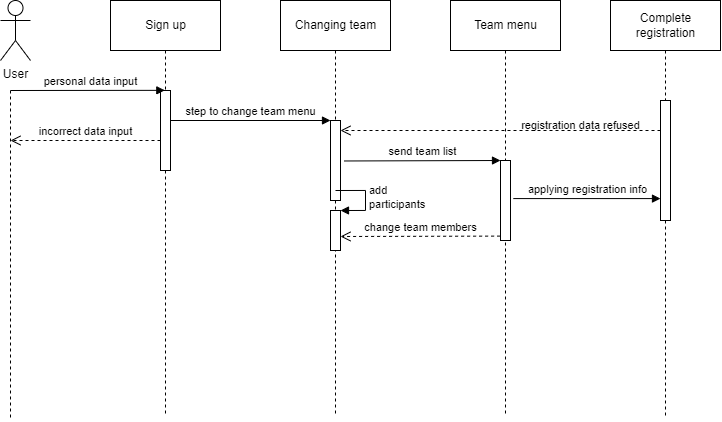

The diagram above was exported from draw.io. Its source (the exported page's mxGraphModel, read from the mxfile embedded in the PNG):
<mxGraphModel dx="913" dy="499" grid="1" gridSize="10" guides="1" tooltips="1" connect="1" arrows="1" fold="1" page="1" pageScale="1" pageWidth="827" pageHeight="1169" math="0" shadow="0">
  <root>
    <mxCell id="0" />
    <mxCell id="1" parent="0" />
    <mxCell id="SFXqL3WrOdQNL_fCzRnX-9" style="edgeStyle=none;rounded=0;orthogonalLoop=1;jettySize=auto;html=1;startArrow=none;startFill=0;endArrow=none;endFill=0;dashed=1;" edge="1" parent="1">
      <mxGeometry relative="1" as="geometry">
        <mxPoint x="20" y="90" as="sourcePoint" />
        <mxPoint x="20" y="420" as="targetPoint" />
      </mxGeometry>
    </mxCell>
    <mxCell id="SFXqL3WrOdQNL_fCzRnX-1" value="User" style="shape=umlActor;verticalLabelPosition=bottom;verticalAlign=top;html=1;" vertex="1" parent="1">
      <mxGeometry x="10" width="30" height="60" as="geometry" />
    </mxCell>
    <mxCell id="SFXqL3WrOdQNL_fCzRnX-4" style="rounded=0;orthogonalLoop=1;jettySize=auto;html=1;exitX=0.5;exitY=1;exitDx=0;exitDy=0;startArrow=none;startFill=0;endArrow=none;endFill=0;dashed=1;" edge="1" parent="1" source="SFXqL3WrOdQNL_fCzRnX-2">
      <mxGeometry relative="1" as="geometry">
        <mxPoint x="175" y="416" as="targetPoint" />
      </mxGeometry>
    </mxCell>
    <mxCell id="SFXqL3WrOdQNL_fCzRnX-2" value="Sign up" style="html=1;" vertex="1" parent="1">
      <mxGeometry x="120" width="110" height="50" as="geometry" />
    </mxCell>
    <mxCell id="SFXqL3WrOdQNL_fCzRnX-6" value="" style="html=1;points=[];perimeter=orthogonalPerimeter;" vertex="1" parent="1">
      <mxGeometry x="170" y="90" width="10" height="80" as="geometry" />
    </mxCell>
    <mxCell id="SFXqL3WrOdQNL_fCzRnX-7" value="personal data input" style="html=1;verticalAlign=bottom;startArrow=none;endArrow=block;rounded=0;entryX=0.432;entryY=-0.002;entryDx=0;entryDy=0;entryPerimeter=0;startFill=0;" edge="1" target="SFXqL3WrOdQNL_fCzRnX-6" parent="1">
      <mxGeometry x="0.0368" relative="1" as="geometry">
        <mxPoint x="20" y="90" as="sourcePoint" />
        <mxPoint x="160" y="90" as="targetPoint" />
        <mxPoint as="offset" />
      </mxGeometry>
    </mxCell>
    <mxCell id="SFXqL3WrOdQNL_fCzRnX-11" style="rounded=0;orthogonalLoop=1;jettySize=auto;html=1;exitX=0.5;exitY=1;exitDx=0;exitDy=0;startArrow=none;startFill=0;endArrow=none;endFill=0;dashed=1;" edge="1" parent="1" source="SFXqL3WrOdQNL_fCzRnX-12">
      <mxGeometry relative="1" as="geometry">
        <mxPoint x="345" y="416.0000000000001" as="targetPoint" />
      </mxGeometry>
    </mxCell>
    <mxCell id="SFXqL3WrOdQNL_fCzRnX-12" value="Changing team" style="html=1;" vertex="1" parent="1">
      <mxGeometry x="290" width="110" height="50" as="geometry" />
    </mxCell>
    <mxCell id="SFXqL3WrOdQNL_fCzRnX-13" value="" style="html=1;points=[];perimeter=orthogonalPerimeter;" vertex="1" parent="1">
      <mxGeometry x="340" y="120" width="10" height="80" as="geometry" />
    </mxCell>
    <mxCell id="SFXqL3WrOdQNL_fCzRnX-14" value="step to change team menu" style="html=1;verticalAlign=bottom;startArrow=none;endArrow=block;startSize=8;rounded=0;exitX=1;exitY=0.375;exitDx=0;exitDy=0;exitPerimeter=0;startFill=0;" edge="1" target="SFXqL3WrOdQNL_fCzRnX-13" parent="1" source="SFXqL3WrOdQNL_fCzRnX-6">
      <mxGeometry relative="1" as="geometry">
        <mxPoint x="280" y="120" as="sourcePoint" />
      </mxGeometry>
    </mxCell>
    <mxCell id="SFXqL3WrOdQNL_fCzRnX-15" value="" style="html=1;points=[];perimeter=orthogonalPerimeter;" vertex="1" parent="1">
      <mxGeometry x="340" y="210" width="10" height="40" as="geometry" />
    </mxCell>
    <mxCell id="SFXqL3WrOdQNL_fCzRnX-16" value="add&lt;br&gt;participants" style="edgeStyle=orthogonalEdgeStyle;html=1;align=left;spacingLeft=2;endArrow=block;rounded=0;entryX=1;entryY=0;" edge="1" target="SFXqL3WrOdQNL_fCzRnX-15" parent="1">
      <mxGeometry relative="1" as="geometry">
        <mxPoint x="345" y="190" as="sourcePoint" />
        <Array as="points">
          <mxPoint x="375" y="190" />
        </Array>
      </mxGeometry>
    </mxCell>
    <mxCell id="SFXqL3WrOdQNL_fCzRnX-17" style="rounded=0;orthogonalLoop=1;jettySize=auto;html=1;exitX=0.5;exitY=1;exitDx=0;exitDy=0;startArrow=none;startFill=0;endArrow=none;endFill=0;dashed=1;" edge="1" parent="1" source="SFXqL3WrOdQNL_fCzRnX-18">
      <mxGeometry relative="1" as="geometry">
        <mxPoint x="515" y="416.0000000000001" as="targetPoint" />
      </mxGeometry>
    </mxCell>
    <mxCell id="SFXqL3WrOdQNL_fCzRnX-18" value="Team menu" style="html=1;" vertex="1" parent="1">
      <mxGeometry x="460" width="110" height="50" as="geometry" />
    </mxCell>
    <mxCell id="SFXqL3WrOdQNL_fCzRnX-19" value="" style="html=1;points=[];perimeter=orthogonalPerimeter;" vertex="1" parent="1">
      <mxGeometry x="510" y="160" width="10" height="80" as="geometry" />
    </mxCell>
    <mxCell id="SFXqL3WrOdQNL_fCzRnX-20" value="send team list" style="html=1;verticalAlign=bottom;endArrow=block;entryX=0;entryY=0;rounded=0;exitX=1.378;exitY=0.506;exitDx=0;exitDy=0;exitPerimeter=0;" edge="1" target="SFXqL3WrOdQNL_fCzRnX-19" parent="1" source="SFXqL3WrOdQNL_fCzRnX-13">
      <mxGeometry relative="1" as="geometry">
        <mxPoint x="440" y="160" as="sourcePoint" />
      </mxGeometry>
    </mxCell>
    <mxCell id="SFXqL3WrOdQNL_fCzRnX-21" value="change team members" style="html=1;verticalAlign=bottom;endArrow=open;dashed=1;endSize=8;exitX=-0.039;exitY=0.945;rounded=0;exitDx=0;exitDy=0;exitPerimeter=0;" edge="1" source="SFXqL3WrOdQNL_fCzRnX-19" parent="1">
      <mxGeometry relative="1" as="geometry">
        <mxPoint x="350" y="236" as="targetPoint" />
        <mxPoint x="420" y="236" as="sourcePoint" />
      </mxGeometry>
    </mxCell>
    <mxCell id="SFXqL3WrOdQNL_fCzRnX-22" value="incorrect data input" style="html=1;verticalAlign=bottom;endArrow=open;dashed=1;endSize=8;rounded=0;" edge="1" parent="1">
      <mxGeometry relative="1" as="geometry">
        <mxPoint x="170" y="140" as="sourcePoint" />
        <mxPoint x="20" y="140" as="targetPoint" />
      </mxGeometry>
    </mxCell>
    <mxCell id="SFXqL3WrOdQNL_fCzRnX-23" style="rounded=0;orthogonalLoop=1;jettySize=auto;html=1;exitX=0.5;exitY=1;exitDx=0;exitDy=0;startArrow=none;startFill=0;endArrow=none;endFill=0;dashed=1;" edge="1" parent="1" source="SFXqL3WrOdQNL_fCzRnX-25">
      <mxGeometry relative="1" as="geometry">
        <mxPoint x="675" y="416.0000000000001" as="targetPoint" />
      </mxGeometry>
    </mxCell>
    <mxCell id="SFXqL3WrOdQNL_fCzRnX-24" value="Complete&lt;br&gt;registration" style="html=1;" vertex="1" parent="1">
      <mxGeometry x="620" width="110" height="50" as="geometry" />
    </mxCell>
    <mxCell id="SFXqL3WrOdQNL_fCzRnX-26" value="applying registration info" style="html=1;verticalAlign=bottom;startArrow=none;endArrow=block;startSize=8;rounded=0;exitX=1.283;exitY=0.476;exitDx=0;exitDy=0;exitPerimeter=0;startFill=0;" edge="1" target="SFXqL3WrOdQNL_fCzRnX-25" parent="1" source="SFXqL3WrOdQNL_fCzRnX-19">
      <mxGeometry relative="1" as="geometry">
        <mxPoint x="610" y="160" as="sourcePoint" />
      </mxGeometry>
    </mxCell>
    <mxCell id="SFXqL3WrOdQNL_fCzRnX-25" value="" style="html=1;points=[];perimeter=orthogonalPerimeter;" vertex="1" parent="1">
      <mxGeometry x="670" y="100" width="10" height="120" as="geometry" />
    </mxCell>
    <mxCell id="SFXqL3WrOdQNL_fCzRnX-27" value="" style="rounded=0;orthogonalLoop=1;jettySize=auto;html=1;exitX=0.5;exitY=1;exitDx=0;exitDy=0;startArrow=none;startFill=0;endArrow=none;endFill=0;dashed=1;" edge="1" parent="1" source="SFXqL3WrOdQNL_fCzRnX-24" target="SFXqL3WrOdQNL_fCzRnX-25">
      <mxGeometry relative="1" as="geometry">
        <mxPoint x="675" y="416.0000000000001" as="targetPoint" />
        <mxPoint x="675" y="50" as="sourcePoint" />
      </mxGeometry>
    </mxCell>
    <mxCell id="SFXqL3WrOdQNL_fCzRnX-28" value="" style="html=1;verticalAlign=bottom;endArrow=open;dashed=1;endSize=8;rounded=0;" edge="1" parent="1">
      <mxGeometry x="-0.5" relative="1" as="geometry">
        <mxPoint x="670" y="130" as="sourcePoint" />
        <mxPoint x="350" y="130" as="targetPoint" />
        <mxPoint as="offset" />
      </mxGeometry>
    </mxCell>
    <mxCell id="SFXqL3WrOdQNL_fCzRnX-29" value="registration data refused" style="text;html=1;align=center;verticalAlign=middle;resizable=0;points=[];autosize=1;strokeColor=none;fillColor=none;fontSize=11;" vertex="1" parent="1">
      <mxGeometry x="520" y="110" width="140" height="30" as="geometry" />
    </mxCell>
  </root>
</mxGraphModel>